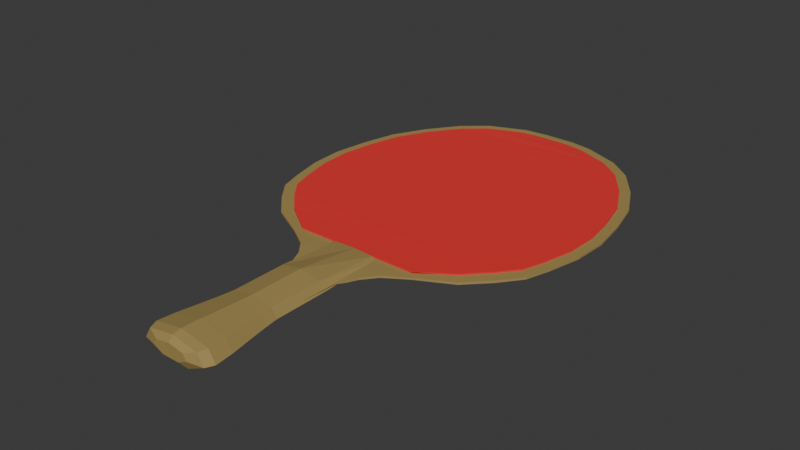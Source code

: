 # Source: ping_pong_paddle.blend  (saved by Blender 5.1.29; exported with 4.5.12 LTS)
import bpy
from mathutils import Matrix  # noqa: F401  (used for matrix-valued properties, if any)

bpy.ops.wm.read_factory_settings(use_empty=True)
scene = bpy.context.scene
scene.name = 'Scene'

# ---- collections
col_collection = bpy.data.collections.new('Collection'); scene.collection.children.link(col_collection)

# ---- materials (node trees are filled in below, after node groups)
mat_material_001 = bpy.data.materials.new('Material.001')
mat_material_002 = bpy.data.materials.new('Material.002')

# ---- material node trees
mat_material_001.use_nodes = True; mat_material_001.node_tree.nodes.clear()
_N = mat_material_001.node_tree.nodes; _L = mat_material_001.node_tree.links
n0 = _N.new('ShaderNodeBsdfPrincipled'); n0.name = 'Principled BSDF'; n0.location = (-200, 100)
n0.inputs[0].default_value = (0.3663, 0.2613, 0.0828, 1.0)
n0.inputs[2].default_value = 0.7769
n1 = _N.new('ShaderNodeOutputMaterial'); n1.name = 'Material Output'; n1.location = (200, 100)
_L.new(n0.outputs[0], n1.inputs[0])
n1.is_active_output = True
mat_material_002.use_nodes = True; mat_material_002.node_tree.nodes.clear()
_N = mat_material_002.node_tree.nodes; _L = mat_material_002.node_tree.links
n0 = _N.new('ShaderNodeBsdfPrincipled'); n0.name = 'Principled BSDF'; n0.location = (-200, 100)
n0.inputs[0].default_value = (0.8, 0.02507, 0.02507, 1.0)
n0.inputs[2].default_value = 1.0
n1 = _N.new('ShaderNodeOutputMaterial'); n1.name = 'Material Output'; n1.location = (200, 100)
_L.new(n0.outputs[0], n1.inputs[0])
n1.is_active_output = True

# ---- world
world_world = bpy.data.worlds.new('World'); scene.world = world_world
world_world.use_nodes = True; world_world.node_tree.nodes.clear()
_N = world_world.node_tree.nodes; _L = world_world.node_tree.links
n0 = _N.new('ShaderNodeOutputWorld'); n0.name = 'World Output'; n0.location = (200, 100)
n1 = _N.new('ShaderNodeBackground'); n1.name = 'Background'; n1.location = (-200, 100)
n1.inputs[0].default_value = (0.05088, 0.05088, 0.05088, 1.0)
_L.new(n1.outputs[0], n0.inputs[0])
n0.is_active_output = True
world_world.color = (0.05088, 0.05088, 0.05088)
world_world.sun_shadow_jitter_overblur = 0.0

# ---- meshes
me_cube_003 = bpy.data.meshes.new('Cube.003')
me_cube_003.from_pydata([(-1.0, -1.0, -1.0), (-1.0, -1.0, 1.0), (-1.0, 1.0, -1.0), (-1.055, 1.0, 1.0), (1.0, -1.0, -1.0), (1.0, -1.0, 1.0), (1.0, 1.0, -1.0), (1.071, 1.0, 1.0), (-1.205, 1.622, 1.205), (-1.205, 1.622, -1.205), (1.205, 1.622, -1.205), (1.205, 1.622, 1.205), (-1.404, 2.287, 1.404), (-1.404, 2.287, -1.404), (1.404, 2.287, -1.404), (1.404, 2.287, 1.404), (-1.855, 3.122, 1.575), (-1.855, 3.122, -1.575), (1.855, 3.122, -1.341), (1.855, 3.122, 1.341), (-2.748, 3.971, 1.159), (-2.748, 3.971, -1.159), (2.748, 3.971, -1.157), (2.748, 3.971, 1.157), (-4.156, 5.088, 1.102), (-4.156, 5.088, -1.102), (4.156, 5.088, -1.446), (4.156, 5.088, 1.446), (-5.049, 6.473, 1.581), (-5.049, 6.473, -1.581), (5.049, 6.473, -1.57), (5.049, 6.473, 1.57), (-5.706, 7.736, 1.426), (-5.706, 7.736, -1.426), (5.706, 7.736, -1.394), (5.706, 7.736, 1.394), (-6.015, 9.203, 1.118), (-6.015, 9.203, -1.118), (6.015, 9.203, -1.253), (6.015, 9.203, 1.253), (-6.323, 11.24, 1.155), (-6.323, 11.24, -1.155), (6.323, 11.24, -1.33), (6.323, 11.24, 1.33), (-6.388, 13.36, 1.143), (-6.388, 13.36, -1.143), (6.388, 13.36, -1.283), (6.388, 13.36, 1.283), (-6.174, 15.58, 1.071), (-6.174, 15.58, -1.071), (6.174, 15.58, -1.153), (6.174, 15.58, 1.153), (-5.821, 17.76, 1.048), (-5.821, 17.76, -1.048), (5.821, 17.76, -1.371), (5.821, 17.76, 1.371), (-5.098, 19.88, 0.9853), (-5.098, 19.88, -0.9853), (5.098, 19.88, -1.502), (5.098, 19.88, 1.502), (-4.158, 21.81, 0.9401), (-4.111, 21.81, -0.9401), (4.111, 21.81, -1.636), (4.15, 21.81, 1.636), (-3.143, 23.01, 1.648), (-3.143, 23.01, -1.648), (3.143, 23.01, -1.217), (3.143, 23.01, 1.217), (-1.597, 23.97, 1.597), (-1.597, 23.97, -1.597), (1.597, 23.97, -0.8571), (1.597, 23.97, 0.8571), (-0.6685, 24.22, 0.6685), (-0.6685, 24.22, -0.6685), (0.6685, 24.22, -0.6685), (0.6685, 24.22, 0.6685), (-0.02645, 0.3556, 14.55), (-0.02645, -2.94, 14.55), (0.8309, 0.3556, 9.409), (0.8309, -2.94, 9.409), (1.043, 0.3556, -2.144), (1.043, -2.94, -2.144), (0.4494, 0.3556, -11.41), (0.4494, -2.94, -11.41), (-0.5023, 0.3556, -11.41), (-0.5023, -2.94, -11.41), (-1.096, 0.3556, -2.144), (-1.096, -2.94, -2.144), (-0.8839, 0.3556, 9.409), (-0.8839, -2.94, 9.409), (0.8838, -3.734, 9.934), (-0.02645, -3.734, 15.39), (1.109, -3.734, -2.332), (0.4787, -3.734, -12.17), (-0.5316, -3.734, -12.17), (-1.162, -3.734, -2.332), (-0.9367, -3.734, 9.934), (0.9756, -4.834, 10.85), (-0.02645, -4.834, 16.86), (1.223, -4.834, -2.657), (0.5297, -4.834, -13.49), (-0.5826, -4.834, -13.49), (-1.276, -4.834, -2.657), (-1.029, -4.834, 10.85), (1.099, -6.219, 12.08), (-0.02645, -6.219, 18.83), (1.378, -6.219, -3.096), (0.5984, -6.219, -15.26), (-0.6513, -6.219, -15.26), (-1.43, -6.219, -3.096), (-1.152, -6.219, 12.08), (1.161, -7.339, 12.69), (-0.02645, -7.339, 19.81), (1.454, -7.339, -3.315), (0.6326, -7.339, -16.15), (-0.6855, -7.339, -16.15), (-1.507, -7.339, -3.315), (-1.214, -7.339, 12.69), (1.046, -7.849, 11.55), (-0.02645, -7.849, 17.98), (1.311, -7.849, -2.908), (0.5688, -7.849, -14.5), (-0.6218, -7.849, -14.5), (-1.364, -7.849, -2.908), (-1.099, -7.849, 11.55), (0.5741, -8.093, 6.858), (-0.02645, -8.093, 10.46), (0.7224, -8.093, -1.234), (0.3068, -8.093, -7.723), (-0.3597, -8.093, -7.723), (-0.7753, -8.093, -1.234), (-0.627, -8.093, 6.858), (-0.02645, 4.328, 4.133), (0.8309, 4.328, 2.914), (1.043, 4.328, 0.1738), (0.4494, 4.328, -2.023), (-0.5023, 4.328, -2.023), (-1.096, 4.328, 0.1738), (-0.8839, 4.328, 2.914), (-2.561, 4.352, 2.97), (-2.561, 4.352, 0.04301), (2.561, 4.352, 0.04613), (2.561, 4.352, 2.966), (-3.873, 5.698, 2.897), (-3.873, 5.698, 0.1153), (3.873, 5.698, -0.3191), (3.873, 5.698, 3.332), (-4.705, 6.989, 3.502), (-4.705, 6.989, -0.4895), (4.705, 6.989, -0.4761), (4.705, 6.989, 3.489), (-5.318, 8.166, 3.307), (-5.318, 8.166, -0.2943), (5.318, 8.166, -0.2535), (5.318, 8.166, 3.266), (-5.606, 9.533, 2.917), (-5.606, 9.533, 0.09521), (5.606, 9.533, -0.07508), (5.606, 9.533, 3.088), (-5.893, 11.43, 2.965), (-5.893, 11.43, 0.04768), (5.893, 11.43, -0.1726), (5.893, 11.43, 3.185), (-5.953, 13.41, 2.95), (-5.953, 13.41, 0.06277), (5.953, 13.41, -0.1137), (5.953, 13.41, 3.126), (-5.754, 15.47, 2.859), (-5.754, 15.47, 0.1538), (5.754, 15.47, 0.0504), (5.754, 15.47, 2.962), (-5.425, 17.51, 2.829), (-5.425, 17.51, 0.1833), (5.425, 17.51, -0.2248), (5.425, 17.51, 3.237), (-4.751, 19.48, 2.75), (-4.751, 19.48, 0.2624), (4.751, 19.48, -0.3905), (4.751, 19.48, 3.403), (-3.875, 21.28, 2.693), (-3.831, 21.28, 0.3193), (3.831, 21.28, -0.5586), (3.868, 21.28, 3.571), (-2.929, 22.4, 3.587), (-2.929, 22.4, -0.5741), (2.929, 22.4, -0.03042), (2.929, 22.4, 3.043), (-1.488, 23.3, 3.522), (-1.488, 23.3, -0.5095), (1.488, 23.3, 0.4242), (1.488, 23.3, 2.588), (-0.623, 23.52, 2.35), (-0.623, 23.52, 0.6623), (0.623, 23.52, 0.6623), (0.623, 23.52, 2.35), (2.561, 4.352, 3.383), (-2.561, 4.352, 3.38), (3.873, 5.699, 3.018), (-3.873, 5.699, 3.452)], [], [(0, 1, 3, 2), (3, 7, 11, 8), (6, 7, 5, 4), (4, 5, 1, 0), (2, 6, 4, 0), (7, 3, 1, 5), (8, 11, 15, 12), (2, 3, 8, 9), (7, 6, 10, 11), (6, 2, 9, 10), (15, 14, 18, 19), (9, 8, 12, 13), (11, 10, 14, 15), (10, 9, 13, 14), (16, 19, 23, 20), (14, 13, 17, 18), (12, 15, 19, 16), (13, 12, 16, 17), (20, 23, 27, 24), (17, 16, 20, 21), (19, 18, 22, 23), (18, 17, 21, 22), (27, 26, 30, 31), (21, 20, 24, 25), (23, 22, 26, 27), (22, 21, 25, 26), (28, 31, 35, 32), (26, 25, 29, 30), (24, 27, 31, 28), (25, 24, 28, 29), (33, 32, 36, 37), (29, 28, 32, 33), (31, 30, 34, 35), (30, 29, 33, 34), (39, 38, 42, 43), (35, 34, 38, 39), (34, 33, 37, 38), (32, 35, 39, 36), (40, 43, 47, 44), (38, 37, 41, 42), (36, 39, 43, 40), (37, 36, 40, 41), (47, 46, 50, 51), (41, 40, 44, 45), (43, 42, 46, 47), (42, 41, 45, 46), (50, 49, 53, 54), (46, 45, 49, 50), (44, 47, 51, 48), (45, 44, 48, 49), (52, 55, 59, 56), (48, 51, 55, 52), (49, 48, 52, 53), (51, 50, 54, 55), (59, 58, 62, 63), (53, 52, 56, 57), (55, 54, 58, 59), (54, 53, 57, 58), (60, 63, 67, 64), (58, 57, 61, 62), (56, 59, 63, 60), (57, 56, 60, 61), (64, 67, 71, 68), (61, 60, 64, 65), (63, 62, 66, 67), (62, 61, 65, 66), (71, 70, 74, 75), (65, 64, 68, 69), (67, 66, 70, 71), (66, 65, 69, 70), (73, 72, 75, 74), (70, 69, 73, 74), (68, 71, 75, 72), (69, 68, 72, 73), (76, 77, 79, 78), (78, 79, 81, 80), (80, 81, 83, 82), (82, 83, 85, 84), (84, 85, 87, 86), (77, 89, 96, 91), (86, 87, 89, 88), (88, 89, 77, 76), (80, 82, 135, 134), (91, 96, 103, 98), (81, 79, 90, 92), (87, 85, 94, 95), (79, 77, 91, 90), (83, 81, 92, 93), (89, 87, 95, 96), (85, 83, 93, 94), (103, 102, 109, 110), (95, 94, 101, 102), (93, 92, 99, 100), (90, 91, 98, 97), (96, 95, 102, 103), (94, 93, 100, 101), (92, 90, 97, 99), (109, 108, 115, 116), (101, 100, 107, 108), (99, 97, 104, 106), (98, 103, 110, 105), (102, 101, 108, 109), (100, 99, 106, 107), (97, 98, 105, 104), (113, 111, 118, 120), (107, 106, 113, 114), (104, 105, 112, 111), (110, 109, 116, 117), (108, 107, 114, 115), (106, 104, 111, 113), (105, 110, 117, 112), (124, 123, 130, 131), (112, 117, 124, 119), (116, 115, 122, 123), (114, 113, 120, 121), (111, 112, 119, 118), (117, 116, 123, 124), (115, 114, 121, 122), (125, 126, 131, 130, 129, 128, 127), (122, 121, 128, 129), (120, 118, 125, 127), (119, 124, 131, 126), (123, 122, 129, 130), (121, 120, 127, 128), (118, 119, 126, 125), (132, 133, 134, 135, 136, 137, 138), (86, 88, 138, 137), (82, 84, 136, 135), (88, 76, 132, 138), (78, 80, 134, 133), (84, 86, 137, 136), (76, 78, 133, 132), (139, 142, 146, 143), (146, 145, 149, 150), (140, 139, 143, 144), (142, 141, 145, 146), (145, 141, 195, 197), (147, 150, 154, 151), (145, 144, 148, 149), (143, 146, 150, 147), (144, 143, 147, 148), (152, 151, 155, 156), (148, 147, 151, 152), (150, 149, 153, 154), (149, 148, 152, 153), (158, 157, 161, 162), (154, 153, 157, 158), (153, 152, 156, 157), (151, 154, 158, 155), (159, 162, 166, 163), (157, 156, 160, 161), (155, 158, 162, 159), (156, 155, 159, 160), (166, 165, 169, 170), (160, 159, 163, 164), (162, 161, 165, 166), (161, 160, 164, 165), (169, 168, 172, 173), (165, 164, 168, 169), (163, 166, 170, 167), (164, 163, 167, 168), (171, 174, 178, 175), (167, 170, 174, 171), (168, 167, 171, 172), (170, 169, 173, 174), (178, 177, 181, 182), (172, 171, 175, 176), (174, 173, 177, 178), (173, 172, 176, 177), (179, 182, 186, 183), (177, 176, 180, 181), (175, 178, 182, 179), (176, 175, 179, 180), (183, 186, 190, 187), (180, 179, 183, 184), (182, 181, 185, 186), (181, 180, 184, 185), (190, 189, 193, 194), (184, 183, 187, 188), (186, 185, 189, 190), (185, 184, 188, 189), (192, 191, 194, 193), (189, 188, 192, 193), (187, 190, 194, 191), (188, 187, 191, 192), (195, 196, 198, 197), (144, 145, 197, 198), (141, 140, 196, 195), (140, 144, 198, 196)])
me_cube_003.polygons.foreach_set('material_index', [0, 0, 0, 0, 0, 0, 0, 0, 0, 0, 0, 0, 0, 0, 0, 0, 0, 0, 0, 0, 0, 0, 0, 0, 0, 0, 0, 0, 0, 0, 0, 0, 0, 0, 0, 0, 0, 0, 0, 0, 0, 0, 0, 0, 0, 0, 0, 0, 0, 0, 0, 0, 0, 0, 0, 0, 0, 0, 0, 0, 0, 0, 0, 0, 0, 0, 0, 0, 0, 0, 0, 0, 0, 0, 0, 0, 0, 0, 0, 0, 0, 0, 0, 0, 0, 0, 0, 0, 0, 0, 0, 0, 0, 0, 0, 0, 0, 0, 0, 0, 0, 0, 0, 0, 0, 0, 0, 0, 0, 0, 0, 0, 0, 0, 0, 0, 0, 0, 0, 0, 0, 0, 0, 0, 0, 0, 0, 0, 0, 0, 0, 0, 1, 1, 1, 1, 1, 1, 1, 1, 1, 1, 1, 1, 1, 1, 1, 1, 1, 1, 1, 1, 1, 1, 1, 1, 1, 1, 1, 1, 1, 1, 1, 1, 1, 1, 1, 1, 1, 1, 1, 1, 1, 1, 1, 1, 1, 1, 1, 1, 1, 1, 1, 1, 1, 1, 1, 1, 1])
_uv = me_cube_003.uv_layers.new(name='UVMap')
_uv.uv.foreach_set('vector', [0.375, 0.0, 0.625, 0.0, 0.625, 0.25, 0.375, 0.25, 0.875, 0.5, 0.625, 0.5, 0.625, 0.5, 0.875, 0.5, 0.375, 0.5, 0.625, 0.5, 0.625, 0.75, 0.375, 0.75, 0.375, 0.75, 0.625, 0.75, 0.625, 1.0, 0.375, 1.0, 0.125, 0.5, 0.375, 0.5, 0.375, 0.75, 0.125, 0.75, 0.625, 0.5, 0.875, 0.5, 0.875, 0.75, 0.625, 0.75, 0.875, 0.5, 0.625, 0.5, 0.625, 0.5, 0.875, 0.5, 0.375, 0.25, 0.625, 0.25, 0.625, 0.25, 0.375, 0.25, 0.625, 0.5, 0.375, 0.5, 0.375, 0.5, 0.625, 0.5, 0.375, 0.5, 0.125, 0.5, 0.125, 0.5, 0.375, 0.5, 0.625, 0.5, 0.375, 0.5, 0.375, 0.5, 0.625, 0.5, 0.375, 0.25, 0.625, 0.25, 0.625, 0.25, 0.375, 0.25, 0.625, 0.5, 0.375, 0.5, 0.375, 0.5, 0.625, 0.5, 0.375, 0.5, 0.125, 0.5, 0.125, 0.5, 0.375, 0.5, 0.875, 0.5, 0.625, 0.5, 0.625, 0.5, 0.875, 0.5, 0.375, 0.5, 0.125, 0.5, 0.125, 0.5, 0.375, 0.5, 0.875, 0.5, 0.625, 0.5, 0.625, 0.5, 0.875, 0.5, 0.375, 0.25, 0.625, 0.25, 0.625, 0.25, 0.375, 0.25, 0.875, 0.5, 0.625, 0.5, 0.625, 0.5, 0.875, 0.5, 0.375, 0.25, 0.625, 0.25, 0.625, 0.25, 0.375, 0.25, 0.625, 0.5, 0.375, 0.5, 0.375, 0.5, 0.625, 0.5, 0.375, 0.5, 0.125, 0.5, 0.125, 0.5, 0.375, 0.5, 0.625, 0.5, 0.375, 0.5, 0.375, 0.5, 0.625, 0.5, 0.375, 0.25, 0.625, 0.25, 0.625, 0.25, 0.375, 0.25, 0.625, 0.5, 0.375, 0.5, 0.375, 0.5, 0.625, 0.5, 0.375, 0.5, 0.125, 0.5, 0.125, 0.5, 0.375, 0.5, 0.875, 0.5, 0.625, 0.5, 0.625, 0.5, 0.875, 0.5, 0.375, 0.5, 0.125, 0.5, 0.125, 0.5, 0.375, 0.5, 0.875, 0.5, 0.625, 0.5, 0.625, 0.5, 0.875, 0.5, 0.375, 0.25, 0.625, 0.25, 0.625, 0.25, 0.375, 0.25, 0.375, 0.25, 0.625, 0.25, 0.625, 0.25, 0.375, 0.25, 0.375, 0.25, 0.625, 0.25, 0.625, 0.25, 0.375, 0.25, 0.625, 0.5, 0.375, 0.5, 0.375, 0.5, 0.625, 0.5, 0.375, 0.5, 0.125, 0.5, 0.125, 0.5, 0.375, 0.5, 0.625, 0.5, 0.375, 0.5, 0.375, 0.5, 0.625, 0.5, 0.625, 0.5, 0.375, 0.5, 0.375, 0.5, 0.625, 0.5, 0.375, 0.5, 0.125, 0.5, 0.125, 0.5, 0.375, 0.5, 0.875, 0.5, 0.625, 0.5, 0.625, 0.5, 0.875, 0.5, 0.875, 0.5, 0.625, 0.5, 0.625, 0.5, 0.875, 0.5, 0.375, 0.5, 0.125, 0.5, 0.125, 0.5, 0.375, 0.5, 0.875, 0.5, 0.625, 0.5, 0.625, 0.5, 0.875, 0.5, 0.375, 0.25, 0.625, 0.25, 0.625, 0.25, 0.375, 0.25, 0.625, 0.5, 0.375, 0.5, 0.375, 0.5, 0.625, 0.5, 0.375, 0.25, 0.625, 0.25, 0.625, 0.25, 0.375, 0.25, 0.625, 0.5, 0.375, 0.5, 0.375, 0.5, 0.625, 0.5, 0.375, 0.5, 0.125, 0.5, 0.125, 0.5, 0.375, 0.5, 0.375, 0.5, 0.125, 0.5, 0.125, 0.5, 0.375, 0.5, 0.375, 0.5, 0.125, 0.5, 0.125, 0.5, 0.375, 0.5, 0.875, 0.5, 0.625, 0.5, 0.625, 0.5, 0.875, 0.5, 0.375, 0.25, 0.625, 0.25, 0.625, 0.25, 0.375, 0.25, 0.875, 0.5, 0.625, 0.5, 0.625, 0.5, 0.875, 0.5, 0.875, 0.5, 0.625, 0.5, 0.625, 0.5, 0.875, 0.5, 0.375, 0.25, 0.625, 0.25, 0.625, 0.25, 0.375, 0.25, 0.625, 0.5, 0.375, 0.5, 0.375, 0.5, 0.625, 0.5, 0.625, 0.5, 0.375, 0.5, 0.375, 0.5, 0.625, 0.5, 0.375, 0.25, 0.625, 0.25, 0.625, 0.25, 0.375, 0.25, 0.625, 0.5, 0.375, 0.5, 0.375, 0.5, 0.625, 0.5, 0.375, 0.5, 0.125, 0.5, 0.125, 0.5, 0.375, 0.5, 0.875, 0.5, 0.625, 0.5, 0.625, 0.5, 0.875, 0.5, 0.375, 0.5, 0.125, 0.5, 0.125, 0.5, 0.375, 0.5, 0.875, 0.5, 0.625, 0.5, 0.625, 0.5, 0.875, 0.5, 0.375, 0.25, 0.625, 0.25, 0.625, 0.25, 0.375, 0.25, 0.875, 0.5, 0.625, 0.5, 0.625, 0.5, 0.875, 0.5, 0.375, 0.25, 0.625, 0.25, 0.625, 0.25, 0.375, 0.25, 0.625, 0.5, 0.375, 0.5, 0.375, 0.5, 0.625, 0.5, 0.375, 0.5, 0.125, 0.5, 0.125, 0.5, 0.375, 0.5, 0.625, 0.5, 0.375, 0.5, 0.375, 0.5, 0.625, 0.5, 0.375, 0.25, 0.625, 0.25, 0.625, 0.25, 0.375, 0.25, 0.625, 0.5, 0.375, 0.5, 0.375, 0.5, 0.625, 0.5, 0.375, 0.5, 0.125, 0.5, 0.125, 0.5, 0.375, 0.5, 0.375, 0.25, 0.625, 0.25, 0.625, 0.5, 0.375, 0.5, 0.375, 0.5, 0.125, 0.5, 0.125, 0.5, 0.375, 0.5, 0.875, 0.5, 0.625, 0.5, 0.625, 0.5, 0.875, 0.5, 0.375, 0.25, 0.625, 0.25, 0.625, 0.25, 0.375, 0.25, 1.0, 0.5, 1.0, 1.0, 0.8571, 1.0, 0.8571, 0.5, 0.8571, 0.5, 0.8571, 1.0, 0.7143, 1.0, 0.7143, 0.5, 0.7143, 0.5, 0.7143, 1.0, 0.5714, 1.0, 0.5714, 0.5, 0.5714, 0.5, 0.5714, 1.0, 0.4286, 1.0, 0.4286, 0.5, 0.4286, 0.5, 0.4286, 1.0, 0.2857, 1.0, 0.2857, 0.5, 2.98e-08, 1.0, 0.1429, 1.0, 0.1429, 1.0, 2.98e-08, 1.0, 0.2857, 0.5, 0.2857, 1.0, 0.1429, 1.0, 0.1429, 0.5, 0.1429, 0.5, 0.1429, 1.0, 2.98e-08, 1.0, 2.98e-08, 0.5, 0.7143, 0.5, 0.5714, 0.5, 0.5714, 0.5, 0.7143, 0.5, 2.98e-08, 1.0, 0.1429, 1.0, 0.1429, 1.0, 2.98e-08, 1.0, 0.7143, 1.0, 0.8571, 1.0, 0.8571, 1.0, 0.7143, 1.0, 0.2857, 1.0, 0.4286, 1.0, 0.4286, 1.0, 0.2857, 1.0, 0.8571, 1.0, 1.0, 1.0, 1.0, 1.0, 0.8571, 1.0, 0.5714, 1.0, 0.7143, 1.0, 0.7143, 1.0, 0.5714, 1.0, 0.1429, 1.0, 0.2857, 1.0, 0.2857, 1.0, 0.1429, 1.0, 0.4286, 1.0, 0.5714, 1.0, 0.5714, 1.0, 0.4286, 1.0, 0.1429, 1.0, 0.2857, 1.0, 0.2857, 1.0, 0.1429, 1.0, 0.2857, 1.0, 0.4286, 1.0, 0.4286, 1.0, 0.2857, 1.0, 0.5714, 1.0, 0.7143, 1.0, 0.7143, 1.0, 0.5714, 1.0, 0.8571, 1.0, 1.0, 1.0, 1.0, 1.0, 0.8571, 1.0, 0.1429, 1.0, 0.2857, 1.0, 0.2857, 1.0, 0.1429, 1.0, 0.4286, 1.0, 0.5714, 1.0, 0.5714, 1.0, 0.4286, 1.0, 0.7143, 1.0, 0.8571, 1.0, 0.8571, 1.0, 0.7143, 1.0, 0.2857, 1.0, 0.4286, 1.0, 0.4286, 1.0, 0.2857, 1.0, 0.4286, 1.0, 0.5714, 1.0, 0.5714, 1.0, 0.4286, 1.0, 0.7143, 1.0, 0.8571, 1.0, 0.8571, 1.0, 0.7143, 1.0, 2.98e-08, 1.0, 0.1429, 1.0, 0.1429, 1.0, 2.98e-08, 1.0, 0.2857, 1.0, 0.4286, 1.0, 0.4286, 1.0, 0.2857, 1.0, 0.5714, 1.0, 0.7143, 1.0, 0.7143, 1.0, 0.5714, 1.0, 0.8571, 1.0, 1.0, 1.0, 1.0, 1.0, 0.8571, 1.0, 0.7143, 1.0, 0.8571, 1.0, 0.8571, 1.0, 0.7143, 1.0, 0.5714, 1.0, 0.7143, 1.0, 0.7143, 1.0, 0.5714, 1.0, 0.8571, 1.0, 1.0, 1.0, 1.0, 1.0, 0.8571, 1.0, 0.1429, 1.0, 0.2857, 1.0, 0.2857, 1.0, 0.1429, 1.0, 0.4286, 1.0, 0.5714, 1.0, 0.5714, 1.0, 0.4286, 1.0, 0.7143, 1.0, 0.8571, 1.0, 0.8571, 1.0, 0.7143, 1.0, 2.98e-08, 1.0, 0.1429, 1.0, 0.1429, 1.0, 2.98e-08, 1.0, 0.1429, 1.0, 0.2857, 1.0, 0.2857, 1.0, 0.1429, 1.0, 2.98e-08, 1.0, 0.1429, 1.0, 0.1429, 1.0, 2.98e-08, 1.0, 0.2857, 1.0, 0.4286, 1.0, 0.4286, 1.0, 0.2857, 1.0, 0.5714, 1.0, 0.7143, 1.0, 0.7143, 1.0, 0.5714, 1.0, 0.8571, 1.0, 1.0, 1.0, 1.0, 1.0, 0.8571, 1.0, 0.1429, 1.0, 0.2857, 1.0, 0.2857, 1.0, 0.1429, 1.0, 0.4286, 1.0, 0.5714, 1.0, 0.5714, 1.0, 0.4286, 1.0, 0.4376, 0.3996, 0.25, 0.49, 0.06236, 0.3996, 0.01602, 0.1966, 0.1459, 0.03377, 0.3541, 0.03377, 0.484, 0.1966, 0.4286, 1.0, 0.5714, 1.0, 0.5714, 1.0, 0.4286, 1.0, 0.7143, 1.0, 0.8571, 1.0, 0.8571, 1.0, 0.7143, 1.0, 2.98e-08, 1.0, 0.1429, 1.0, 0.1429, 1.0, 2.98e-08, 1.0, 0.2857, 1.0, 0.4286, 1.0, 0.4286, 1.0, 0.2857, 1.0, 0.5714, 1.0, 0.7143, 1.0, 0.7143, 1.0, 0.5714, 1.0, 0.8571, 1.0, 1.0, 1.0, 1.0, 1.0, 0.8571, 1.0, 0.75, 0.49, 0.9376, 0.3996, 0.984, 0.1966, 0.8541, 0.03377, 0.6459, 0.03377, 0.516, 0.1966, 0.5624, 0.3996, 0.2857, 0.5, 0.1429, 0.5, 0.1429, 0.5, 0.2857, 0.5, 0.5714, 0.5, 0.4286, 0.5, 0.4286, 0.5, 0.5714, 0.5, 0.1429, 0.5, 2.98e-08, 0.5, 2.98e-08, 0.5, 0.1429, 0.5, 0.8571, 0.5, 0.7143, 0.5, 0.7143, 0.5, 0.8571, 0.5, 0.4286, 0.5, 0.2857, 0.5, 0.2857, 0.5, 0.4286, 0.5, 1.0, 0.5, 0.8571, 0.5, 0.8571, 0.5, 1.0, 0.5, 0.875, 0.5, 0.625, 0.5, 0.625, 0.5, 0.875, 0.5, 0.625, 0.5, 0.375, 0.5, 0.375, 0.5, 0.625, 0.5, 0.375, 0.25, 0.625, 0.25, 0.625, 0.25, 0.375, 0.25, 0.625, 0.5, 0.375, 0.5, 0.375, 0.5, 0.625, 0.5, 0.375, 0.5, 0.375, 0.5, 0.375, 0.5, 0.375, 0.5, 0.875, 0.5, 0.625, 0.5, 0.625, 0.5, 0.875, 0.5, 0.375, 0.5, 0.125, 0.5, 0.125, 0.5, 0.375, 0.5, 0.875, 0.5, 0.625, 0.5, 0.625, 0.5, 0.875, 0.5, 0.375, 0.25, 0.625, 0.25, 0.625, 0.25, 0.375, 0.25, 0.375, 0.25, 0.625, 0.25, 0.625, 0.25, 0.375, 0.25, 0.375, 0.25, 0.625, 0.25, 0.625, 0.25, 0.375, 0.25, 0.625, 0.5, 0.375, 0.5, 0.375, 0.5, 0.625, 0.5, 0.375, 0.5, 0.125, 0.5, 0.125, 0.5, 0.375, 0.5, 0.625, 0.5, 0.375, 0.5, 0.375, 0.5, 0.625, 0.5, 0.625, 0.5, 0.375, 0.5, 0.375, 0.5, 0.625, 0.5, 0.375, 0.5, 0.125, 0.5, 0.125, 0.5, 0.375, 0.5, 0.875, 0.5, 0.625, 0.5, 0.625, 0.5, 0.875, 0.5, 0.875, 0.5, 0.625, 0.5, 0.625, 0.5, 0.875, 0.5, 0.375, 0.5, 0.125, 0.5, 0.125, 0.5, 0.375, 0.5, 0.875, 0.5, 0.625, 0.5, 0.625, 0.5, 0.875, 0.5, 0.375, 0.25, 0.625, 0.25, 0.625, 0.25, 0.375, 0.25, 0.625, 0.5, 0.375, 0.5, 0.375, 0.5, 0.625, 0.5, 0.375, 0.25, 0.625, 0.25, 0.625, 0.25, 0.375, 0.25, 0.625, 0.5, 0.375, 0.5, 0.375, 0.5, 0.625, 0.5, 0.375, 0.5, 0.125, 0.5, 0.125, 0.5, 0.375, 0.5, 0.375, 0.5, 0.125, 0.5, 0.125, 0.5, 0.375, 0.5, 0.375, 0.5, 0.125, 0.5, 0.125, 0.5, 0.375, 0.5, 0.875, 0.5, 0.625, 0.5, 0.625, 0.5, 0.875, 0.5, 0.375, 0.25, 0.625, 0.25, 0.625, 0.25, 0.375, 0.25, 0.875, 0.5, 0.625, 0.5, 0.625, 0.5, 0.875, 0.5, 0.875, 0.5, 0.625, 0.5, 0.625, 0.5, 0.875, 0.5, 0.375, 0.25, 0.625, 0.25, 0.625, 0.25, 0.375, 0.25, 0.625, 0.5, 0.375, 0.5, 0.375, 0.5, 0.625, 0.5, 0.625, 0.5, 0.375, 0.5, 0.375, 0.5, 0.625, 0.5, 0.375, 0.25, 0.625, 0.25, 0.625, 0.25, 0.375, 0.25, 0.625, 0.5, 0.375, 0.5, 0.375, 0.5, 0.625, 0.5, 0.375, 0.5, 0.125, 0.5, 0.125, 0.5, 0.375, 0.5, 0.875, 0.5, 0.625, 0.5, 0.625, 0.5, 0.875, 0.5, 0.375, 0.5, 0.125, 0.5, 0.125, 0.5, 0.375, 0.5, 0.875, 0.5, 0.625, 0.5, 0.625, 0.5, 0.875, 0.5, 0.375, 0.25, 0.625, 0.25, 0.625, 0.25, 0.375, 0.25, 0.875, 0.5, 0.625, 0.5, 0.625, 0.5, 0.875, 0.5, 0.375, 0.25, 0.625, 0.25, 0.625, 0.25, 0.375, 0.25, 0.625, 0.5, 0.375, 0.5, 0.375, 0.5, 0.625, 0.5, 0.375, 0.5, 0.125, 0.5, 0.125, 0.5, 0.375, 0.5, 0.625, 0.5, 0.375, 0.5, 0.375, 0.5, 0.625, 0.5, 0.375, 0.25, 0.625, 0.25, 0.625, 0.25, 0.375, 0.25, 0.625, 0.5, 0.375, 0.5, 0.375, 0.5, 0.625, 0.5, 0.375, 0.5, 0.125, 0.5, 0.125, 0.5, 0.375, 0.5, 0.375, 0.25, 0.625, 0.25, 0.625, 0.5, 0.375, 0.5, 0.375, 0.5, 0.125, 0.5, 0.125, 0.5, 0.375, 0.5, 0.875, 0.5, 0.625, 0.5, 0.625, 0.5, 0.875, 0.5, 0.375, 0.25, 0.625, 0.25, 0.625, 0.25, 0.375, 0.25, 0.375, 0.5, 0.125, 0.5, 0.125, 0.5, 0.375, 0.5, 0.125, 0.5, 0.375, 0.5, 0.375, 0.5, 0.125, 0.5, 0.0, 0.0, 0.0, 0.0, 0.0, 0.0, 0.0, 0.0, 0.375, 0.25, 0.375, 0.25, 0.375, 0.25, 0.375, 0.25])
me_cube_003.materials.append(mat_material_001)
me_cube_003.materials.append(mat_material_002)
me_cube_003.update()

# ---- objects
ob_empty = bpy.data.objects.new('Empty', None)
ob_cube = bpy.data.objects.new('Cube', me_cube_003)

# ---- transforms, parenting, visibility, modifiers, constraints
ob_empty.location = (0.0, 0.0, 0.0)
ob_empty.empty_display_type = 'IMAGE'
ob_empty.empty_display_size = 5.0
ob_cube.location = (0.0053, -1.146, -0.005419)
ob_cube.scale = (0.2004, 0.1334, 0.006058)

# ---- collection membership
col_collection.objects.link(ob_empty)
col_collection.objects.link(ob_cube)

# ---- scene / render settings (as saved in the file)
scene.frame_start = 1; scene.frame_end = 250; scene.frame_set(1)
scene.render.engine = 'BLENDER_EEVEE_NEXT'
scene.render.bake_bias = 0.0
scene.render.bake_samples = 0
scene.cycles.sampling_pattern = 'TABULATED_SOBOL'
scene.eevee.use_volume_custom_range = False
bpy.context.view_layer.update()

# ---- added for rendering (the .blend has no active camera and no usable light): camera, sun
cam_auto = bpy.data.cameras.new('AutoCamera')
cam_auto.lens = 50.0
cam_auto.sensor_width = 36.0
cam_auto.clip_end = 1000.0
ob_auto_camera = bpy.data.objects.new('AutoCamera', cam_auto)
scene.collection.objects.link(ob_auto_camera)
ob_auto_camera.location = (4.64724, -5.64107, 3.71923)
ob_auto_camera.rotation_euler = (1.09748, -7.21219e-08, 0.694738)
scene.camera = ob_auto_camera
light_auto_sun = bpy.data.lights.new('AutoSun', 'SUN')
light_auto_sun.energy = 3.0
light_auto_sun.angle = 0.0523599
ob_auto_sun = bpy.data.objects.new('AutoSun', light_auto_sun)
scene.collection.objects.link(ob_auto_sun)
ob_auto_sun.rotation_euler = (0.872665, 0.174533, 0.523599)
bpy.context.view_layer.update()
